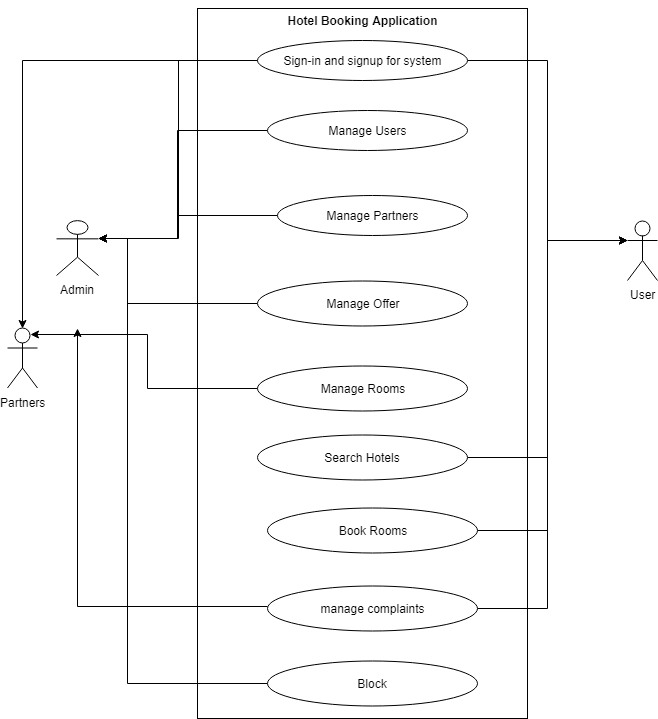

The diagram above was exported from draw.io. Its source (the exported page's mxGraphModel, read from the mxfile embedded in the PNG):
<mxGraphModel dx="740" dy="405" grid="1" gridSize="10" guides="1" tooltips="1" connect="1" arrows="1" fold="1" page="1" pageScale="1" pageWidth="850" pageHeight="1100" math="0" shadow="0">
  <root>
    <mxCell id="0" />
    <mxCell id="1" parent="0" />
    <mxCell id="B8z33W5sDwLA3wgtz8dn-41" value="Admin" style="shape=umlActor;verticalLabelPosition=bottom;labelBackgroundColor=#ffffff;verticalAlign=top;html=1;" vertex="1" parent="1">
      <mxGeometry x="159" y="320" width="42" height="55" as="geometry" />
    </mxCell>
    <mxCell id="B8z33W5sDwLA3wgtz8dn-42" value="Partners" style="shape=umlActor;verticalLabelPosition=bottom;labelBackgroundColor=#ffffff;verticalAlign=top;html=1;" vertex="1" parent="1">
      <mxGeometry x="110" y="427.5" width="30" height="60" as="geometry" />
    </mxCell>
    <mxCell id="B8z33W5sDwLA3wgtz8dn-59" value="User" style="shape=umlActor;verticalLabelPosition=bottom;labelBackgroundColor=#ffffff;verticalAlign=top;html=1;" vertex="1" parent="1">
      <mxGeometry x="730" y="320" width="30" height="60" as="geometry" />
    </mxCell>
    <mxCell id="B8z33W5sDwLA3wgtz8dn-111" value="" style="rounded=0;whiteSpace=wrap;html=1;" vertex="1" parent="1">
      <mxGeometry x="300" y="108" width="330" height="710" as="geometry" />
    </mxCell>
    <mxCell id="B8z33W5sDwLA3wgtz8dn-136" style="edgeStyle=orthogonalEdgeStyle;rounded=0;orthogonalLoop=1;jettySize=auto;html=1;entryX=0.5;entryY=0;entryDx=0;entryDy=0;entryPerimeter=0;" edge="1" parent="1" source="B8z33W5sDwLA3wgtz8dn-112" target="B8z33W5sDwLA3wgtz8dn-42">
      <mxGeometry relative="1" as="geometry">
        <mxPoint x="200" y="400" as="targetPoint" />
      </mxGeometry>
    </mxCell>
    <mxCell id="B8z33W5sDwLA3wgtz8dn-161" style="edgeStyle=orthogonalEdgeStyle;rounded=0;orthogonalLoop=1;jettySize=auto;html=1;exitX=1;exitY=0.5;exitDx=0;exitDy=0;entryX=0;entryY=0.3333333333333333;entryDx=0;entryDy=0;entryPerimeter=0;" edge="1" parent="1" source="B8z33W5sDwLA3wgtz8dn-112" target="B8z33W5sDwLA3wgtz8dn-59">
      <mxGeometry relative="1" as="geometry" />
    </mxCell>
    <mxCell id="B8z33W5sDwLA3wgtz8dn-169" style="edgeStyle=orthogonalEdgeStyle;rounded=0;orthogonalLoop=1;jettySize=auto;html=1;exitX=0;exitY=0.5;exitDx=0;exitDy=0;entryX=1;entryY=0.3333333333333333;entryDx=0;entryDy=0;entryPerimeter=0;" edge="1" parent="1" source="B8z33W5sDwLA3wgtz8dn-112" target="B8z33W5sDwLA3wgtz8dn-41">
      <mxGeometry relative="1" as="geometry" />
    </mxCell>
    <mxCell id="B8z33W5sDwLA3wgtz8dn-112" value="Sign-in and signup for system" style="ellipse;whiteSpace=wrap;html=1;" vertex="1" parent="1">
      <mxGeometry x="360" y="140" width="210" height="40" as="geometry" />
    </mxCell>
    <mxCell id="B8z33W5sDwLA3wgtz8dn-113" value="Hotel Booking Application" style="text;html=1;strokeColor=none;fillColor=none;align=center;verticalAlign=middle;whiteSpace=wrap;rounded=0;fontStyle=1" vertex="1" parent="1">
      <mxGeometry x="355" y="100" width="220" height="40" as="geometry" />
    </mxCell>
    <mxCell id="B8z33W5sDwLA3wgtz8dn-173" style="edgeStyle=orthogonalEdgeStyle;rounded=0;orthogonalLoop=1;jettySize=auto;html=1;exitX=0;exitY=0.5;exitDx=0;exitDy=0;entryX=1;entryY=0.3333333333333333;entryDx=0;entryDy=0;entryPerimeter=0;" edge="1" parent="1" source="B8z33W5sDwLA3wgtz8dn-116" target="B8z33W5sDwLA3wgtz8dn-41">
      <mxGeometry relative="1" as="geometry">
        <Array as="points">
          <mxPoint x="280" y="230" />
          <mxPoint x="280" y="338" />
        </Array>
      </mxGeometry>
    </mxCell>
    <mxCell id="B8z33W5sDwLA3wgtz8dn-116" value="Manage Users" style="ellipse;whiteSpace=wrap;html=1;" vertex="1" parent="1">
      <mxGeometry x="370" y="210" width="200" height="40" as="geometry" />
    </mxCell>
    <mxCell id="B8z33W5sDwLA3wgtz8dn-175" style="edgeStyle=orthogonalEdgeStyle;rounded=0;orthogonalLoop=1;jettySize=auto;html=1;exitX=0;exitY=0.5;exitDx=0;exitDy=0;entryX=1;entryY=0.3333333333333333;entryDx=0;entryDy=0;entryPerimeter=0;" edge="1" parent="1" source="B8z33W5sDwLA3wgtz8dn-118" target="B8z33W5sDwLA3wgtz8dn-41">
      <mxGeometry relative="1" as="geometry">
        <Array as="points">
          <mxPoint x="280" y="315" />
          <mxPoint x="280" y="338" />
        </Array>
      </mxGeometry>
    </mxCell>
    <mxCell id="B8z33W5sDwLA3wgtz8dn-118" value="Manage Partners" style="ellipse;whiteSpace=wrap;html=1;" vertex="1" parent="1">
      <mxGeometry x="380" y="295" width="190" height="40" as="geometry" />
    </mxCell>
    <mxCell id="B8z33W5sDwLA3wgtz8dn-158" style="edgeStyle=orthogonalEdgeStyle;rounded=0;orthogonalLoop=1;jettySize=auto;html=1;exitX=0;exitY=0.5;exitDx=0;exitDy=0;entryX=1;entryY=0.3333333333333333;entryDx=0;entryDy=0;entryPerimeter=0;" edge="1" parent="1" source="B8z33W5sDwLA3wgtz8dn-119" target="B8z33W5sDwLA3wgtz8dn-41">
      <mxGeometry relative="1" as="geometry">
        <Array as="points">
          <mxPoint x="230" y="403" />
          <mxPoint x="230" y="338" />
        </Array>
      </mxGeometry>
    </mxCell>
    <mxCell id="B8z33W5sDwLA3wgtz8dn-119" value="Manage Offer" style="ellipse;whiteSpace=wrap;html=1;" vertex="1" parent="1">
      <mxGeometry x="360" y="380" width="210" height="45" as="geometry" />
    </mxCell>
    <mxCell id="B8z33W5sDwLA3wgtz8dn-142" style="edgeStyle=orthogonalEdgeStyle;rounded=0;orthogonalLoop=1;jettySize=auto;html=1;entryX=0.75;entryY=0.1;entryDx=0;entryDy=0;entryPerimeter=0;" edge="1" parent="1" source="B8z33W5sDwLA3wgtz8dn-120" target="B8z33W5sDwLA3wgtz8dn-42">
      <mxGeometry relative="1" as="geometry" />
    </mxCell>
    <mxCell id="B8z33W5sDwLA3wgtz8dn-120" value="Manage Rooms" style="ellipse;whiteSpace=wrap;html=1;" vertex="1" parent="1">
      <mxGeometry x="360" y="465" width="210" height="45" as="geometry" />
    </mxCell>
    <mxCell id="B8z33W5sDwLA3wgtz8dn-152" style="edgeStyle=orthogonalEdgeStyle;rounded=0;orthogonalLoop=1;jettySize=auto;html=1;entryX=0;entryY=0.3333333333333333;entryDx=0;entryDy=0;entryPerimeter=0;" edge="1" parent="1" source="B8z33W5sDwLA3wgtz8dn-121" target="B8z33W5sDwLA3wgtz8dn-59">
      <mxGeometry relative="1" as="geometry">
        <mxPoint x="700" y="320" as="targetPoint" />
      </mxGeometry>
    </mxCell>
    <mxCell id="B8z33W5sDwLA3wgtz8dn-121" value="Search Hotels" style="ellipse;whiteSpace=wrap;html=1;" vertex="1" parent="1">
      <mxGeometry x="360" y="534" width="210" height="45" as="geometry" />
    </mxCell>
    <mxCell id="B8z33W5sDwLA3wgtz8dn-153" style="edgeStyle=orthogonalEdgeStyle;rounded=0;orthogonalLoop=1;jettySize=auto;html=1;exitX=1;exitY=0.5;exitDx=0;exitDy=0;" edge="1" parent="1" source="B8z33W5sDwLA3wgtz8dn-122">
      <mxGeometry relative="1" as="geometry">
        <mxPoint x="730" y="340" as="targetPoint" />
        <mxPoint x="591" y="630" as="sourcePoint" />
        <Array as="points">
          <mxPoint x="650" y="630" />
          <mxPoint x="650" y="340" />
        </Array>
      </mxGeometry>
    </mxCell>
    <mxCell id="B8z33W5sDwLA3wgtz8dn-122" value="Book Rooms" style="ellipse;whiteSpace=wrap;html=1;" vertex="1" parent="1">
      <mxGeometry x="370" y="607.5" width="210" height="45" as="geometry" />
    </mxCell>
    <mxCell id="B8z33W5sDwLA3wgtz8dn-154" style="edgeStyle=orthogonalEdgeStyle;rounded=0;orthogonalLoop=1;jettySize=auto;html=1;entryX=0;entryY=0.3333333333333333;entryDx=0;entryDy=0;entryPerimeter=0;" edge="1" parent="1" source="B8z33W5sDwLA3wgtz8dn-126" target="B8z33W5sDwLA3wgtz8dn-59">
      <mxGeometry relative="1" as="geometry">
        <mxPoint x="690" y="340" as="targetPoint" />
        <Array as="points">
          <mxPoint x="650" y="708" />
          <mxPoint x="650" y="340" />
        </Array>
      </mxGeometry>
    </mxCell>
    <mxCell id="B8z33W5sDwLA3wgtz8dn-155" style="edgeStyle=orthogonalEdgeStyle;rounded=0;orthogonalLoop=1;jettySize=auto;html=1;" edge="1" parent="1">
      <mxGeometry relative="1" as="geometry">
        <mxPoint x="180" y="428" as="targetPoint" />
        <mxPoint x="370.0259291274481" y="706" as="sourcePoint" />
      </mxGeometry>
    </mxCell>
    <mxCell id="B8z33W5sDwLA3wgtz8dn-126" value="manage complaints" style="ellipse;whiteSpace=wrap;html=1;" vertex="1" parent="1">
      <mxGeometry x="370" y="685" width="210" height="45" as="geometry" />
    </mxCell>
    <mxCell id="B8z33W5sDwLA3wgtz8dn-157" style="edgeStyle=orthogonalEdgeStyle;rounded=0;orthogonalLoop=1;jettySize=auto;html=1;exitX=0;exitY=0.5;exitDx=0;exitDy=0;entryX=1;entryY=0.3333333333333333;entryDx=0;entryDy=0;entryPerimeter=0;" edge="1" parent="1" source="B8z33W5sDwLA3wgtz8dn-127" target="B8z33W5sDwLA3wgtz8dn-41">
      <mxGeometry relative="1" as="geometry">
        <Array as="points">
          <mxPoint x="230" y="783" />
          <mxPoint x="230" y="338" />
        </Array>
      </mxGeometry>
    </mxCell>
    <mxCell id="B8z33W5sDwLA3wgtz8dn-127" value="Block" style="ellipse;whiteSpace=wrap;html=1;" vertex="1" parent="1">
      <mxGeometry x="370" y="760" width="210" height="45" as="geometry" />
    </mxCell>
  </root>
</mxGraphModel>